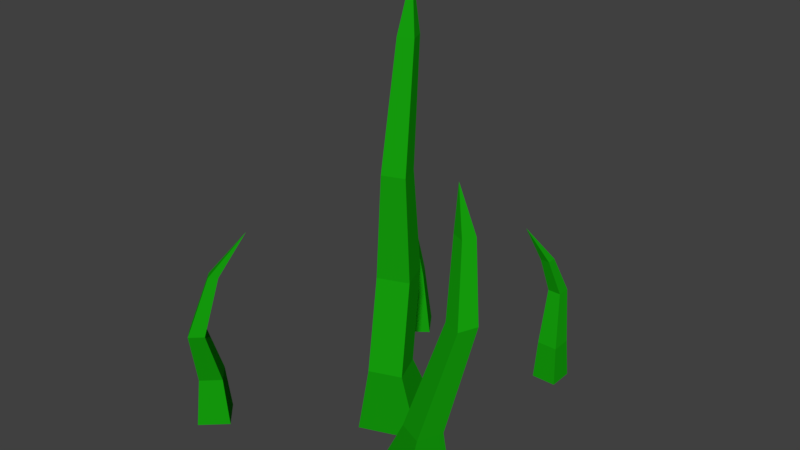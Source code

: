 # Source: Grass_Small_1.blend  (saved by Blender 2.79.0; exported with 4.5.12 LTS)
import bpy
from mathutils import Matrix  # noqa: F401  (used for matrix-valued properties, if any)

bpy.ops.wm.read_factory_settings(use_empty=True)
scene = bpy.context.scene
scene.name = 'Scene'

# ---- collections
col_collection_1 = bpy.data.collections.new('Collection 1'); scene.collection.children.link(col_collection_1)

# ---- materials (node trees are filled in below, after node groups)
mat_grass = bpy.data.materials.new('Grass')
mat_grass.alpha_threshold = 0.0
mat_grass.use_transparent_shadow = False
mat_grass.diffuse_color = (0.007688, 0.3506, 0.00431, 1.0)
mat_grass.roughness = 0.5
mat_grass.line_color = (0.0, 0.0, 0.0, 1.0)

# ---- material node trees

# ---- world
world_world = bpy.data.worlds.new('World'); scene.world = world_world
world_world.color = (0.05088, 0.05088, 0.05088)
world_world.use_sun_shadow = False
world_world.sun_shadow_jitter_overblur = 0.0
world_world.cycles.sampling_method = 'MANUAL'

# ---- meshes
me_cube_005 = bpy.data.meshes.new('Cube.005')
me_cube_005.from_pydata([(-0.6915, -1.238, -4.643), (-0.5108, -1.057, -1.431), (-0.6915, 0.7619, -4.643), (-0.5108, 0.5812, -1.431), (1.309, -1.238, -4.643), (1.128, -1.057, -1.431), (1.309, 0.7619, -4.643), (1.128, 0.5812, -1.431), (-0.7069, 0.2668, 2.738), (-0.7069, 1.338, 2.738), (0.3644, 0.2668, 2.738), (0.3644, 1.338, 2.738), (-1.129, -0.4975, 5.671), (-1.129, 0.266, 5.671), (-0.3653, -0.4975, 5.671), (-0.3653, 0.266, 5.671), (-1.869, -1.69, 8.628)], [], [(0, 1, 3, 2), (2, 3, 7, 6), (6, 7, 5, 4), (4, 5, 1, 0), (2, 6, 4, 0), (3, 1, 8, 9), (11, 9, 13, 15), (1, 5, 10, 8), (7, 3, 9, 11), (5, 7, 11, 10), (14, 15, 16), (10, 11, 15, 14), (9, 8, 12, 13), (8, 10, 14, 12), (13, 12, 16), (12, 14, 16), (15, 13, 16)])
me_cube_005.materials.append(mat_grass)
me_cube_005.use_remesh_preserve_volume = False
me_cube_005.use_remesh_preserve_attributes = False
me_cube_005.use_mirror_vertex_groups = False
me_cube_005.update()
me_cube_004 = bpy.data.meshes.new('Cube.004')
me_cube_004.from_pydata([(-0.8973, -0.715, -3.765), (-0.5356, -0.3533, -0.5811), (-0.8973, 1.285, -3.765), (-0.5356, 0.9232, -0.5811), (1.103, -0.715, -3.765), (0.7409, -0.3533, -0.5811), (1.103, 1.285, -3.765), (0.7409, 0.9232, -0.5811), (-0.5964, 0.01358, 2.019), (-0.5964, 0.7895, 2.019), (0.1796, 0.01358, 2.019), (0.1796, 0.7895, 2.019), (-0.3684, -1.459, 5.181), (-0.3684, -0.8836, 5.181), (0.2068, -1.459, 5.181), (0.2068, -0.8836, 5.181), (-0.4644, -3.436, 8.244)], [], [(0, 1, 3, 2), (2, 3, 7, 6), (6, 7, 5, 4), (4, 5, 1, 0), (2, 6, 4, 0), (3, 1, 8, 9), (11, 9, 13, 15), (1, 5, 10, 8), (7, 3, 9, 11), (5, 7, 11, 10), (14, 15, 16), (10, 11, 15, 14), (9, 8, 12, 13), (8, 10, 14, 12), (13, 12, 16), (12, 14, 16), (15, 13, 16)])
me_cube_004.materials.append(mat_grass)
me_cube_004.use_remesh_preserve_volume = False
me_cube_004.use_remesh_preserve_attributes = False
me_cube_004.use_mirror_vertex_groups = False
me_cube_004.update()
me_cube_003 = bpy.data.meshes.new('Cube.003')
me_cube_003.from_pydata([(-0.672, -1.19, 1.395), (-0.956, -1.474, 4.489), (-0.672, 0.2419, 1.395), (-0.956, 0.5259, 4.489), (0.7599, -1.19, 1.395), (1.044, -1.474, 4.489), (0.7599, 0.2419, 1.395), (1.044, 0.5259, 4.489), (-0.006415, 0.3117, -2.374), (-0.006415, 1.305, -2.374), (0.9867, 0.3117, -2.374), (0.9867, 1.305, -2.374), (-1.003, 0.165, -6.024), (-1.003, 0.7773, -6.024), (-0.3907, 0.165, -6.024), (-0.3907, 0.7773, -6.024), (-2.732, 0.4712, -8.792)], [], [(0, 1, 3, 2), (2, 3, 7, 6), (6, 7, 5, 4), (4, 5, 1, 0), (0, 2, 9, 8), (7, 3, 1, 5), (9, 11, 15, 13), (6, 4, 10, 11), (4, 0, 8, 10), (2, 6, 11, 9), (15, 14, 16), (11, 10, 14, 15), (8, 9, 13, 12), (10, 8, 12, 14), (12, 13, 16), (14, 12, 16), (13, 15, 16)])
me_cube_003.materials.append(mat_grass)
me_cube_003.use_remesh_preserve_volume = False
me_cube_003.use_remesh_preserve_attributes = False
me_cube_003.use_mirror_vertex_groups = False
me_cube_003.update()
me_cube_002 = bpy.data.meshes.new('Cube.002')
me_cube_002.from_pydata([(-1.525, -1.468, -3.597), (-0.2689, -0.9598, -0.8423), (-1.525, 0.5317, -3.597), (-0.2689, 0.02321, -0.8423), (0.4754, -1.468, -3.597), (0.714, -0.9598, -0.8423), (0.4754, 0.5317, -3.597), (0.714, 0.02321, -0.8423), (0.2538, 0.2781, 3.095), (0.2538, 1.03, 3.095), (1.006, 0.2781, 3.095), (1.006, 1.03, 3.095), (-0.6898, 1.042, 5.594), (-0.6898, 1.572, 5.594), (-0.1598, 1.042, 5.594), (-0.1598, 1.572, 5.594), (-0.8871, 1.307, 7.266)], [], [(0, 1, 3, 2), (2, 3, 7, 6), (6, 7, 5, 4), (4, 5, 1, 0), (2, 6, 4, 0), (3, 1, 8, 9), (11, 9, 13, 15), (1, 5, 10, 8), (7, 3, 9, 11), (5, 7, 11, 10), (14, 15, 16), (10, 11, 15, 14), (9, 8, 12, 13), (8, 10, 14, 12), (13, 12, 16), (12, 14, 16), (15, 13, 16)])
me_cube_002.materials.append(mat_grass)
me_cube_002.use_remesh_preserve_volume = False
me_cube_002.use_remesh_preserve_attributes = False
me_cube_002.use_mirror_vertex_groups = False
me_cube_002.update()
me_cube = bpy.data.meshes.new('Cube')
me_cube.from_pydata([(0.5118, 0.5125, -2.608), (0.5118, -0.5111, -2.608), (-0.5118, -0.5111, -2.608), (-0.5118, 0.5125, -2.608), (0.2826, -0.04946, -1.36), (0.2826, -0.6146, -1.36), (-0.2826, -0.6146, -1.36), (-0.2826, -0.04946, -1.36), (0.2734, 0.332, 0.149), (0.2734, -0.2147, 0.149), (-0.2734, -0.2147, 0.149), (-0.2734, 0.332, 0.149), (-0.1965, 0.1991, 1.921), (-0.1965, -0.194, 1.921), (0.1965, -0.194, 1.921), (0.1965, 0.1991, 1.921), (-0.1365, 0.6441, 3.914), (-0.1365, 0.3712, 3.914), (0.1365, 0.3712, 3.914), (0.1365, 0.6441, 3.914), (-5.627e-08, 0.6777, 4.847)], [], [(0, 1, 2, 3), (6, 5, 9, 10), (0, 4, 5, 1), (1, 5, 6, 2), (2, 6, 7, 3), (4, 0, 3, 7), (9, 8, 15, 14), (5, 4, 8, 9), (7, 6, 10, 11), (4, 7, 11, 8), (14, 15, 19, 18), (10, 9, 14, 13), (11, 10, 13, 12), (8, 11, 12, 15), (16, 17, 20), (12, 13, 17, 16), (15, 12, 16, 19), (13, 14, 18, 17), (18, 19, 20), (17, 18, 20), (19, 16, 20)])
me_cube.materials.append(mat_grass)
me_cube.use_remesh_preserve_volume = False
me_cube.use_remesh_preserve_attributes = False
me_cube.use_mirror_vertex_groups = False
me_cube.update()

# ---- objects
ob_grass_blade_2 = bpy.data.objects.new('Grass Blade 2', me_cube_005)
ob_grass_blade_5 = bpy.data.objects.new('Grass Blade 5', me_cube_004)
ob_grass_blade_4 = bpy.data.objects.new('Grass Blade 4', me_cube_003)
ob_grass_blade_3 = bpy.data.objects.new('Grass Blade 3', me_cube_002)
ob_grass_blade_1 = bpy.data.objects.new('Grass Blade 1', me_cube)

# ---- transforms, parenting, visibility, modifiers, constraints
ob_grass_blade_2.location = (0.7863, 1.738, 0.4211)
ob_grass_blade_2.scale = (0.1218, 0.1218, 0.1218)
ob_grass_blade_2.lineart.crease_threshold = 0.0
ob_grass_blade_5.location = (-0.9891, 1.765, 0.4582)
ob_grass_blade_5.rotation_euler = (0.0, -0.03316, 0.6039)
ob_grass_blade_5.scale = (0.159, 0.159, 0.2112)
ob_grass_blade_5.lineart.crease_threshold = 0.0
ob_grass_blade_4.location = (-1.261, -0.832, 0.459)
ob_grass_blade_4.rotation_euler = (0.0, 0.0, 0.7487)
ob_grass_blade_4.scale = (-0.1522, -0.1522, -0.1522)
ob_grass_blade_4.lineart.crease_threshold = 0.0
ob_grass_blade_3.location = (0.9694, -0.3714, 0.7768)
ob_grass_blade_3.rotation_euler = (0.0, 0.0, -0.3979)
ob_grass_blade_3.scale = (0.2495, 0.2495, 0.2495)
ob_grass_blade_3.lineart.crease_threshold = 0.0
ob_grass_blade_1.location = (-0.1536, 0.5482, 1.057)
ob_grass_blade_1.scale = (0.5798, 0.5798, 0.5798)
ob_grass_blade_1.delta_location = (-0.0208, 0.0, 0.0)
ob_grass_blade_1.delta_rotation_euler = (0.0, -0.0, 0.3648)
ob_grass_blade_1.lock_rotations_4d = False
ob_grass_blade_1.empty_display_type = 'ARROWS'
ob_grass_blade_1.lineart.crease_threshold = 0.0

# ---- collection membership
col_collection_1.objects.link(ob_grass_blade_2)
col_collection_1.objects.link(ob_grass_blade_5)
col_collection_1.objects.link(ob_grass_blade_4)
col_collection_1.objects.link(ob_grass_blade_3)
col_collection_1.objects.link(ob_grass_blade_1)

# ---- scene / render settings (as saved in the file)
scene.frame_start = 1; scene.frame_end = 250; scene.frame_set(1)
scene.render.engine = 'BLENDER_EEVEE_NEXT'
scene.render.resolution_percentage = 50
scene.render.dither_intensity = 0.0
scene.cycles.use_denoising = False
scene.cycles.samples = 128
scene.cycles.sampling_pattern = 'TABULATED_SOBOL'
scene.cycles.use_adaptive_sampling = False
scene.cycles.use_light_tree = False
scene.cycles.blur_glossy = 0.0
scene.cycles.sample_clamp_indirect = 0.0
scene.view_settings.view_transform = 'Standard'
bpy.context.view_layer.update()

# ---- added for rendering (the .blend has no active camera and no usable light): camera, sun
cam_auto = bpy.data.cameras.new('AutoCamera')
cam_auto.lens = 50.0
cam_auto.sensor_width = 36.0
cam_auto.clip_end = 1000.0
ob_auto_camera = bpy.data.objects.new('AutoCamera', cam_auto)
scene.collection.objects.link(ob_auto_camera)
ob_auto_camera.location = (5.52503, -6.25538, 6.19747)
ob_auto_camera.rotation_euler = (1.09748, -7.21219e-08, 0.694738)
scene.camera = ob_auto_camera
light_auto_sun = bpy.data.lights.new('AutoSun', 'SUN')
light_auto_sun.energy = 3.0
light_auto_sun.angle = 0.0523599
ob_auto_sun = bpy.data.objects.new('AutoSun', light_auto_sun)
scene.collection.objects.link(ob_auto_sun)
ob_auto_sun.rotation_euler = (0.872665, 0.174533, 0.523599)
bpy.context.view_layer.update()
